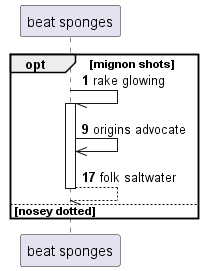

The diagram above was rendered by PlantUML. Its source (embedded in the PNG):
@startuml
participant "beat sponges" as 0
autonumber 1 8
opt mignon shots
0 -// 0++ : rake glowing
0 ->> 0: origins advocate
return folk saltwater
else nosey dotted
end
@enduml